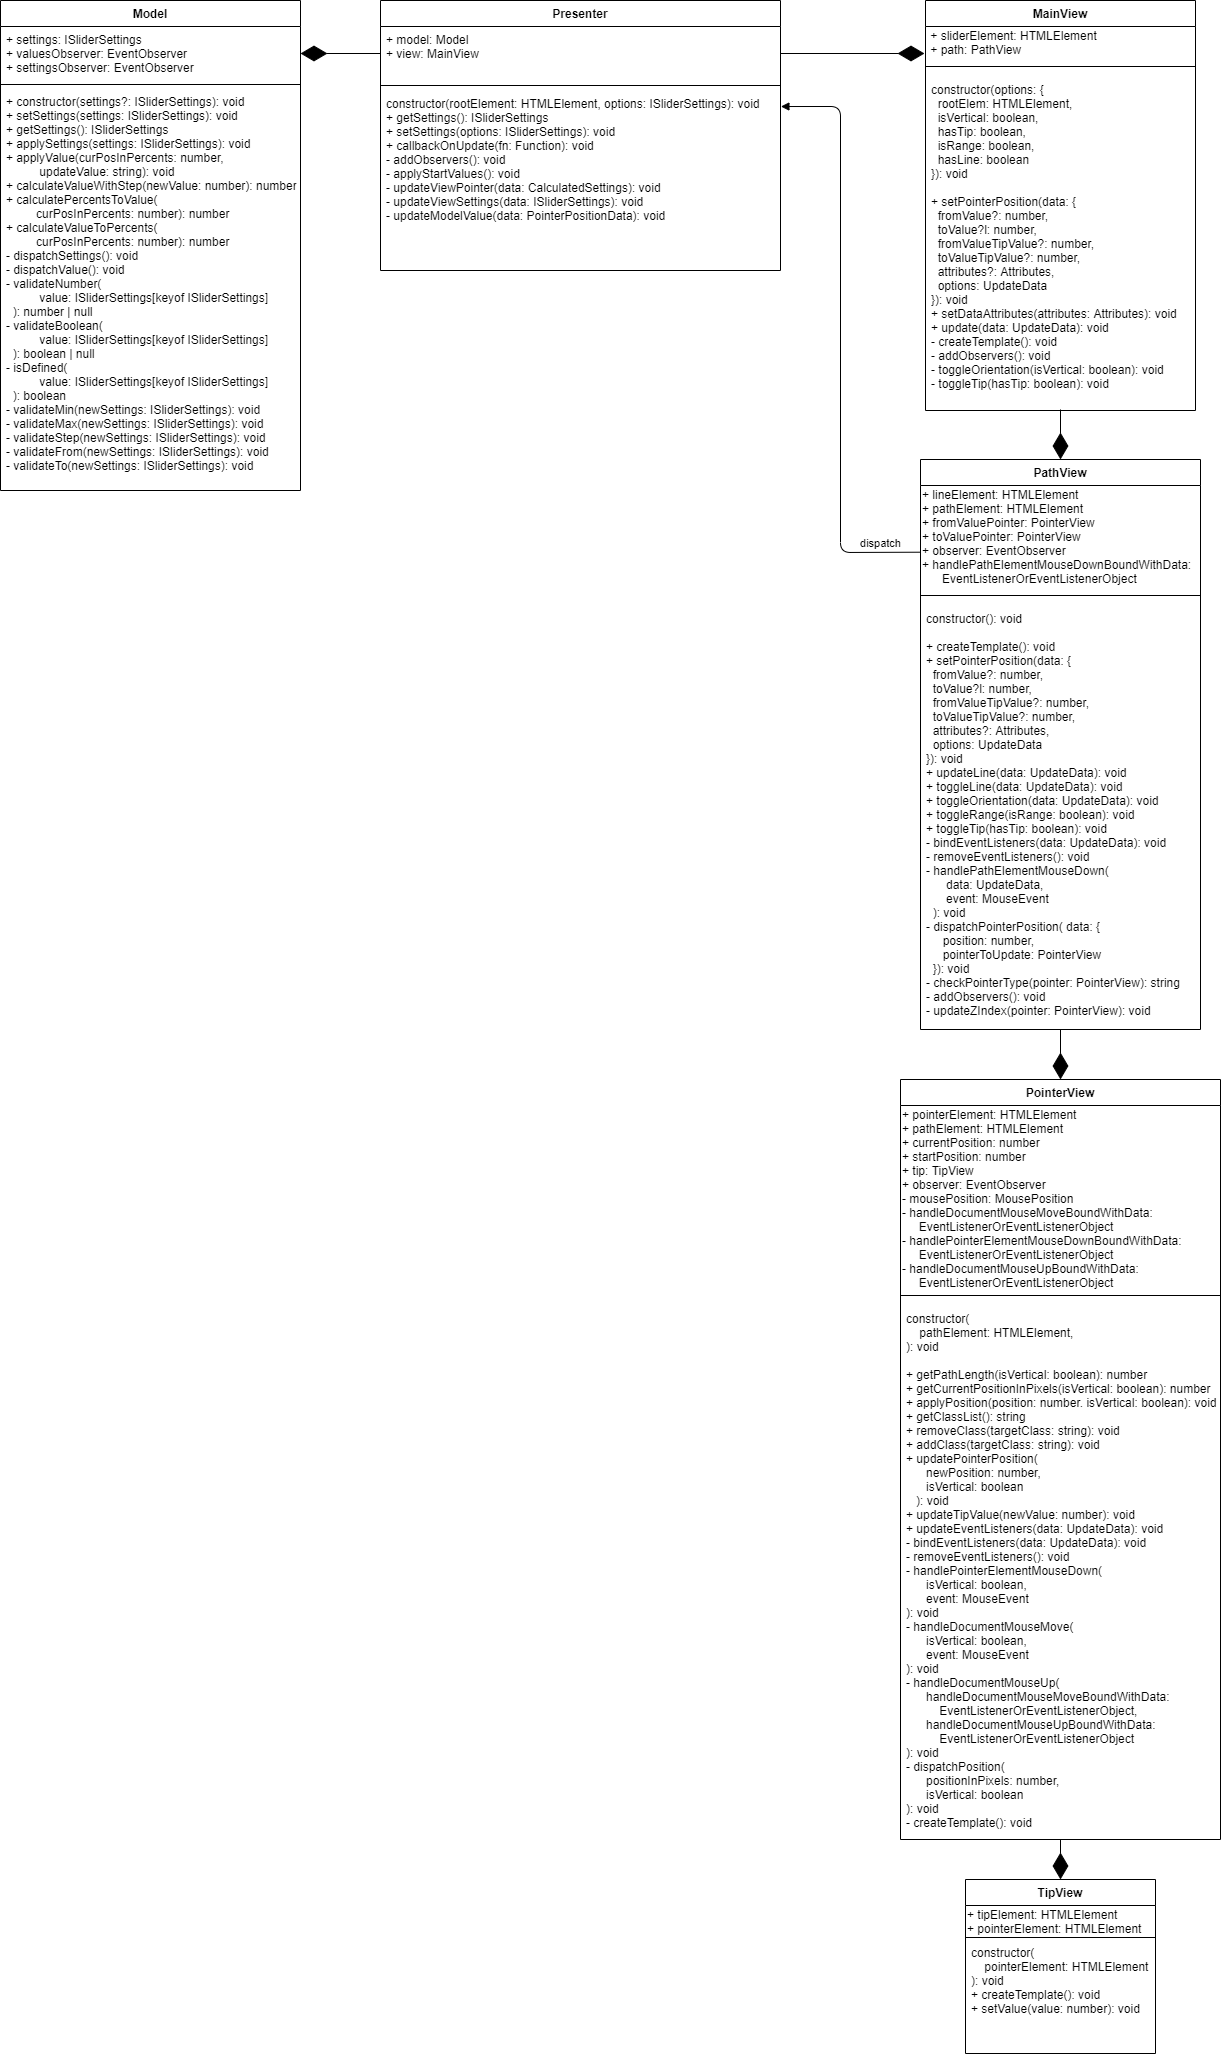

The diagram above was exported from draw.io. Its source (the exported page's mxGraphModel, read from the mxfile embedded in the PNG):
<mxGraphModel dx="2667" dy="1390" grid="1" gridSize="10" guides="1" tooltips="1" connect="1" arrows="1" fold="1" page="1" pageScale="1" pageWidth="3300" pageHeight="4681" math="0" shadow="0">
  <root>
    <mxCell id="0" />
    <mxCell id="1" parent="0" />
    <mxCell id="KylfMZ4ER-iyyTz64dhk-2" value="MainView" style="swimlane;fontStyle=1;align=center;verticalAlign=top;childLayout=stackLayout;horizontal=1;startSize=26;horizontalStack=0;resizeParent=1;resizeParentMax=0;resizeLast=0;collapsible=1;marginBottom=0;" parent="1" vertex="1">
      <mxGeometry x="945" y="241" width="270" height="410" as="geometry" />
    </mxCell>
    <mxCell id="KylfMZ4ER-iyyTz64dhk-3" value="&amp;nbsp;+ sliderElement: HTMLElement&lt;br&gt;&amp;nbsp;+ path: PathView&lt;br&gt;" style="text;html=1;resizable=0;points=[];autosize=1;align=left;verticalAlign=top;spacingTop=-4;" parent="KylfMZ4ER-iyyTz64dhk-2" vertex="1">
      <mxGeometry y="26" width="270" height="30" as="geometry" />
    </mxCell>
    <mxCell id="KylfMZ4ER-iyyTz64dhk-4" value="" style="line;strokeWidth=1;fillColor=none;align=left;verticalAlign=middle;spacingTop=-1;spacingLeft=3;spacingRight=3;rotatable=0;labelPosition=right;points=[];portConstraint=eastwest;" parent="KylfMZ4ER-iyyTz64dhk-2" vertex="1">
      <mxGeometry y="56" width="270" height="20" as="geometry" />
    </mxCell>
    <mxCell id="KylfMZ4ER-iyyTz64dhk-5" value="constructor(options: { &#10;  rootElem: HTMLElement, &#10;  isVertical: boolean, &#10;  hasTip: boolean,&#10;  isRange: boolean,&#10;  hasLine: boolean&#10;}): void&#10;&#10;+ setPointerPosition(data: { &#10;  fromValue?: number,&#10;  toValue?l: number, &#10;  fromValueTipValue?: number,&#10;  toValueTipValue?: number,&#10;  attributes?: Attributes,&#10;  options: UpdateData&#10;}): void&#10;+ setDataAttributes(attributes: Attributes): void&#10;+ update(data: UpdateData): void&#10;- createTemplate(): void &#10;- addObservers(): void&#10;- toggleOrientation(isVertical: boolean): void&#10;- toggleTip(hasTip: boolean): void&#10;" style="text;strokeColor=none;fillColor=none;align=left;verticalAlign=top;spacingLeft=4;spacingRight=4;overflow=hidden;rotatable=0;points=[[0,0.5],[1,0.5]];portConstraint=eastwest;" parent="KylfMZ4ER-iyyTz64dhk-2" vertex="1">
      <mxGeometry y="76" width="270" height="334" as="geometry" />
    </mxCell>
    <mxCell id="KylfMZ4ER-iyyTz64dhk-6" value="Presenter" style="swimlane;fontStyle=1;align=center;verticalAlign=top;childLayout=stackLayout;horizontal=1;startSize=26;horizontalStack=0;resizeParent=1;resizeParentMax=0;resizeLast=0;collapsible=1;marginBottom=0;" parent="1" vertex="1">
      <mxGeometry x="400" y="241" width="400" height="270" as="geometry" />
    </mxCell>
    <mxCell id="KylfMZ4ER-iyyTz64dhk-7" value="+ model: Model&#10;+ view: MainView&#10;" style="text;strokeColor=none;fillColor=none;align=left;verticalAlign=top;spacingLeft=4;spacingRight=4;overflow=hidden;rotatable=0;points=[[0,0.5],[1,0.5]];portConstraint=eastwest;" parent="KylfMZ4ER-iyyTz64dhk-6" vertex="1">
      <mxGeometry y="26" width="400" height="54" as="geometry" />
    </mxCell>
    <mxCell id="KylfMZ4ER-iyyTz64dhk-8" value="" style="line;strokeWidth=1;fillColor=none;align=left;verticalAlign=middle;spacingTop=-1;spacingLeft=3;spacingRight=3;rotatable=0;labelPosition=right;points=[];portConstraint=eastwest;" parent="KylfMZ4ER-iyyTz64dhk-6" vertex="1">
      <mxGeometry y="80" width="400" height="10" as="geometry" />
    </mxCell>
    <mxCell id="KylfMZ4ER-iyyTz64dhk-9" value="constructor(rootElement: HTMLElement, options: ISliderSettings): void&#10;+ getSettings(): ISliderSettings&#10;+ setSettings(options: ISliderSettings): void&#10;+ callbackOnUpdate(fn: Function): void&#10;- addObservers(): void&#10;- applyStartValues(): void&#10;- updateViewPointer(data: CalculatedSettings): void&#10;- updateViewSettings(data: ISliderSettings): void&#10;- updateModelValue(data: PointerPositionData): void" style="text;strokeColor=none;fillColor=none;align=left;verticalAlign=top;spacingLeft=4;spacingRight=4;overflow=hidden;rotatable=0;points=[[0,0.5],[1,0.5]];portConstraint=eastwest;" parent="KylfMZ4ER-iyyTz64dhk-6" vertex="1">
      <mxGeometry y="90" width="400" height="180" as="geometry" />
    </mxCell>
    <mxCell id="KylfMZ4ER-iyyTz64dhk-10" value="Model" style="swimlane;fontStyle=1;align=center;verticalAlign=top;childLayout=stackLayout;horizontal=1;startSize=26;horizontalStack=0;resizeParent=1;resizeParentMax=0;resizeLast=0;collapsible=1;marginBottom=0;" parent="1" vertex="1">
      <mxGeometry x="20" y="241" width="300" height="490" as="geometry" />
    </mxCell>
    <mxCell id="KylfMZ4ER-iyyTz64dhk-11" value="+ settings: ISliderSettings&#10;+ valuesObserver: EventObserver&#10;+ settingsObserver: EventObserver" style="text;strokeColor=none;fillColor=none;align=left;verticalAlign=top;spacingLeft=4;spacingRight=4;overflow=hidden;rotatable=0;points=[[0,0.5],[1,0.5]];portConstraint=eastwest;" parent="KylfMZ4ER-iyyTz64dhk-10" vertex="1">
      <mxGeometry y="26" width="300" height="54" as="geometry" />
    </mxCell>
    <mxCell id="KylfMZ4ER-iyyTz64dhk-12" value="" style="line;strokeWidth=1;fillColor=none;align=left;verticalAlign=middle;spacingTop=-1;spacingLeft=3;spacingRight=3;rotatable=0;labelPosition=right;points=[];portConstraint=eastwest;" parent="KylfMZ4ER-iyyTz64dhk-10" vertex="1">
      <mxGeometry y="80" width="300" height="8" as="geometry" />
    </mxCell>
    <mxCell id="KylfMZ4ER-iyyTz64dhk-13" value="+ constructor(settings?: ISliderSettings): void&#10;+ setSettings(settings: ISliderSettings): void&#10;+ getSettings(): ISliderSettings&#10;+ applySettings(settings: ISliderSettings): void&#10;+ applyValue(curPosInPercents: number, &#10;          updateValue: string): void&#10;+ calculateValueWithStep(newValue: number): number&#10;+ calculatePercentsToValue(&#10;         curPosInPercents: number): number&#10;+ calculateValueToPercents(&#10;         curPosInPercents: number): number&#10;- dispatchSettings(): void&#10;- dispatchValue(): void&#10;- validateNumber( &#10;          value: ISliderSettings[keyof ISliderSettings]&#10;  ): number | null&#10;- validateBoolean(&#10;          value: ISliderSettings[keyof ISliderSettings]&#10;  ): boolean | null&#10;- isDefined(&#10;          value: ISliderSettings[keyof ISliderSettings]&#10;  ): boolean &#10;- validateMin(newSettings: ISliderSettings): void&#10;- validateMax(newSettings: ISliderSettings): void&#10;- validateStep(newSettings: ISliderSettings): void&#10;- validateFrom(newSettings: ISliderSettings): void&#10;- validateTo(newSettings: ISliderSettings): void&#10;&#10;" style="text;strokeColor=none;fillColor=none;align=left;verticalAlign=top;spacingLeft=4;spacingRight=4;overflow=hidden;rotatable=0;points=[[0,0.5],[1,0.5]];portConstraint=eastwest;" parent="KylfMZ4ER-iyyTz64dhk-10" vertex="1">
      <mxGeometry y="88" width="300" height="402" as="geometry" />
    </mxCell>
    <mxCell id="KylfMZ4ER-iyyTz64dhk-29" value="PointerView" style="swimlane;fontStyle=1;align=center;verticalAlign=top;childLayout=stackLayout;horizontal=1;startSize=26;horizontalStack=0;resizeParent=1;resizeParentMax=0;resizeLast=0;collapsible=1;marginBottom=0;" parent="1" vertex="1">
      <mxGeometry x="920" y="1320" width="320" height="760" as="geometry" />
    </mxCell>
    <mxCell id="KylfMZ4ER-iyyTz64dhk-30" value="+ pointerElement: HTMLElement&lt;br&gt;+ pathElement: HTMLElement&lt;br&gt;+ currentPosition: number&lt;br&gt;+ startPosition: number&lt;br&gt;+ tip: TipView&lt;br&gt;+ observer: EventObserver&lt;br&gt;- mousePosition: MousePosition&lt;br&gt;-&amp;nbsp;handleDocumentMouseMoveBoundWithData:&lt;br&gt;&amp;nbsp; &amp;nbsp; &amp;nbsp;EventListenerOrEventListenerObject&lt;br&gt;- handlePointerElementMouseDownBoundWithData:&lt;br&gt;&amp;nbsp; &amp;nbsp; &amp;nbsp;EventListenerOrEventListenerObject&lt;br&gt;-&amp;nbsp;handleDocumentMouseUpBoundWithData:&lt;br&gt;&amp;nbsp; &amp;nbsp; &amp;nbsp;EventListenerOrEventListenerObject" style="text;html=1;resizable=0;points=[];autosize=1;align=left;verticalAlign=top;spacingTop=-4;" parent="KylfMZ4ER-iyyTz64dhk-29" vertex="1">
      <mxGeometry y="26" width="320" height="180" as="geometry" />
    </mxCell>
    <mxCell id="KylfMZ4ER-iyyTz64dhk-31" value="" style="line;strokeWidth=1;fillColor=none;align=left;verticalAlign=middle;spacingTop=-1;spacingLeft=3;spacingRight=3;rotatable=0;labelPosition=right;points=[];portConstraint=eastwest;" parent="KylfMZ4ER-iyyTz64dhk-29" vertex="1">
      <mxGeometry y="206" width="320" height="20" as="geometry" />
    </mxCell>
    <mxCell id="KylfMZ4ER-iyyTz64dhk-32" value="constructor(&#10;    pathElement: HTMLElement,&#10;): void&#10;&#10;+ getPathLength(isVertical: boolean): number&#10;+ getCurrentPositionInPixels(isVertical: boolean): number&#10;+ applyPosition(position: number. isVertical: boolean): void&#10;+ getClassList(): string&#10;+ removeClass(targetClass: string): void&#10;+ addClass(targetClass: string): void&#10;+ updatePointerPosition(&#10;      newPosition: number, &#10;      isVertical: boolean&#10;   ): void&#10;+ updateTipValue(newValue: number): void&#10;+ updateEventListeners(data: UpdateData): void&#10;- bindEventListeners(data: UpdateData): void&#10;- removeEventListeners(): void&#10;- handlePointerElementMouseDown(&#10;      isVertical: boolean,&#10;      event: MouseEvent&#10;): void&#10;- handleDocumentMouseMove(&#10;      isVertical: boolean,&#10;      event: MouseEvent&#10;): void&#10;- handleDocumentMouseUp( &#10;      handleDocumentMouseMoveBoundWithData: &#10;          EventListenerOrEventListenerObject, &#10;      handleDocumentMouseUpBoundWithData: &#10;          EventListenerOrEventListenerObject&#10;): void&#10;- dispatchPosition(&#10;      positionInPixels: number,&#10;      isVertical: boolean&#10;): void&#10;- createTemplate(): void" style="text;strokeColor=none;fillColor=none;align=left;verticalAlign=top;spacingLeft=4;spacingRight=4;overflow=hidden;rotatable=0;points=[[0,0.5],[1,0.5]];portConstraint=eastwest;" parent="KylfMZ4ER-iyyTz64dhk-29" vertex="1">
      <mxGeometry y="226" width="320" height="534" as="geometry" />
    </mxCell>
    <mxCell id="KylfMZ4ER-iyyTz64dhk-33" value="TipView" style="swimlane;fontStyle=1;align=center;verticalAlign=top;childLayout=stackLayout;horizontal=1;startSize=26;horizontalStack=0;resizeParent=1;resizeParentMax=0;resizeLast=0;collapsible=1;marginBottom=0;" parent="1" vertex="1">
      <mxGeometry x="985" y="2120" width="190" height="174" as="geometry" />
    </mxCell>
    <mxCell id="KylfMZ4ER-iyyTz64dhk-34" value="+ tipElement: HTMLElement&lt;br&gt;+ pointerElement: HTMLElement" style="text;html=1;resizable=0;points=[];autosize=1;align=left;verticalAlign=top;spacingTop=-4;" parent="KylfMZ4ER-iyyTz64dhk-33" vertex="1">
      <mxGeometry y="26" width="190" height="30" as="geometry" />
    </mxCell>
    <mxCell id="KylfMZ4ER-iyyTz64dhk-35" value="" style="line;strokeWidth=1;fillColor=none;align=left;verticalAlign=middle;spacingTop=-1;spacingLeft=3;spacingRight=3;rotatable=0;labelPosition=right;points=[];portConstraint=eastwest;" parent="KylfMZ4ER-iyyTz64dhk-33" vertex="1">
      <mxGeometry y="56" width="190" height="4" as="geometry" />
    </mxCell>
    <mxCell id="KylfMZ4ER-iyyTz64dhk-36" value="constructor(&#10;    pointerElement: HTMLElement&#10;): void&#10;+ createTemplate(): void&#10;+ setValue(value: number): void" style="text;strokeColor=none;fillColor=none;align=left;verticalAlign=top;spacingLeft=4;spacingRight=4;overflow=hidden;rotatable=0;points=[[0,0.5],[1,0.5]];portConstraint=eastwest;" parent="KylfMZ4ER-iyyTz64dhk-33" vertex="1">
      <mxGeometry y="60" width="190" height="114" as="geometry" />
    </mxCell>
    <mxCell id="KylfMZ4ER-iyyTz64dhk-40" value="" style="endArrow=diamondThin;endFill=1;endSize=24;html=1;exitX=0.5;exitY=1;exitDx=0;exitDy=0;entryX=0.5;entryY=0;entryDx=0;entryDy=0;" parent="1" source="Qqf5PQKIggHYPl840MFI-1" target="KylfMZ4ER-iyyTz64dhk-29" edge="1">
      <mxGeometry width="160" relative="1" as="geometry">
        <mxPoint x="1240" y="840" as="sourcePoint" />
        <mxPoint x="1130" y="660" as="targetPoint" />
        <Array as="points" />
      </mxGeometry>
    </mxCell>
    <mxCell id="KylfMZ4ER-iyyTz64dhk-41" value="" style="endArrow=diamondThin;endFill=1;endSize=24;html=1;entryX=1;entryY=0.5;entryDx=0;entryDy=0;exitX=0;exitY=0.5;exitDx=0;exitDy=0;" parent="1" target="KylfMZ4ER-iyyTz64dhk-11" edge="1" source="KylfMZ4ER-iyyTz64dhk-7">
      <mxGeometry width="160" relative="1" as="geometry">
        <mxPoint x="400" y="480" as="sourcePoint" />
        <mxPoint x="290.1800000000003" y="844" as="targetPoint" />
        <Array as="points" />
      </mxGeometry>
    </mxCell>
    <mxCell id="KylfMZ4ER-iyyTz64dhk-42" value="" style="endArrow=diamondThin;endFill=1;endSize=24;html=1;exitX=1;exitY=0.5;exitDx=0;exitDy=0;" parent="1" source="KylfMZ4ER-iyyTz64dhk-7" edge="1">
      <mxGeometry width="160" relative="1" as="geometry">
        <mxPoint x="860.6199999999999" y="234.2639999999999" as="sourcePoint" />
        <mxPoint x="944" y="294" as="targetPoint" />
      </mxGeometry>
    </mxCell>
    <mxCell id="KylfMZ4ER-iyyTz64dhk-46" value="" style="endArrow=diamondThin;endFill=1;endSize=24;html=1;entryX=0.5;entryY=0;entryDx=0;entryDy=0;exitX=0.5;exitY=1.001;exitDx=0;exitDy=0;exitPerimeter=0;" parent="1" edge="1" target="KylfMZ4ER-iyyTz64dhk-33" source="KylfMZ4ER-iyyTz64dhk-32">
      <mxGeometry width="160" relative="1" as="geometry">
        <mxPoint x="1090" y="2090" as="sourcePoint" />
        <mxPoint x="1053.5" y="2010" as="targetPoint" />
      </mxGeometry>
    </mxCell>
    <mxCell id="Qqf5PQKIggHYPl840MFI-1" value="PathView" style="swimlane;fontStyle=1;align=center;verticalAlign=top;childLayout=stackLayout;horizontal=1;startSize=26;horizontalStack=0;resizeParent=1;resizeParentMax=0;resizeLast=0;collapsible=1;marginBottom=0;" vertex="1" parent="1">
      <mxGeometry x="940" y="700" width="280" height="570" as="geometry" />
    </mxCell>
    <mxCell id="Qqf5PQKIggHYPl840MFI-2" value="+ lineElement: HTMLElement&lt;br&gt;+ pathElement: HTMLElement&lt;br&gt;+ fromValuePointer: PointerView&lt;br&gt;+ toValuePointer: PointerView&lt;br&gt;+ observer: EventObserver&lt;br&gt;+ handlePathElementMouseDownBoundWithData: &lt;br&gt;&amp;nbsp; &amp;nbsp; &amp;nbsp; EventListenerOrEventListenerObject" style="text;html=1;resizable=0;points=[];autosize=1;align=left;verticalAlign=top;spacingTop=-4;" vertex="1" parent="Qqf5PQKIggHYPl840MFI-1">
      <mxGeometry y="26" width="280" height="100" as="geometry" />
    </mxCell>
    <mxCell id="Qqf5PQKIggHYPl840MFI-3" value="" style="line;strokeWidth=1;fillColor=none;align=left;verticalAlign=middle;spacingTop=-1;spacingLeft=3;spacingRight=3;rotatable=0;labelPosition=right;points=[];portConstraint=eastwest;" vertex="1" parent="Qqf5PQKIggHYPl840MFI-1">
      <mxGeometry y="126" width="280" height="20" as="geometry" />
    </mxCell>
    <mxCell id="Qqf5PQKIggHYPl840MFI-4" value="constructor(): void&#10;&#10;+ createTemplate(): void&#10;+ setPointerPosition(data: { &#10;  fromValue?: number,&#10;  toValue?l: number, &#10;  fromValueTipValue?: number,&#10;  toValueTipValue?: number,&#10;  attributes?: Attributes,&#10;  options: UpdateData&#10;}): void&#10;+ updateLine(data: UpdateData): void&#10;+ toggleLine(data: UpdateData): void&#10;+ toggleOrientation(data: UpdateData): void&#10;+ toggleRange(isRange: boolean): void&#10;+ toggleTip(hasTip: boolean): void&#10;- bindEventListeners(data: UpdateData): void&#10;- removeEventListeners(): void&#10;- handlePathElementMouseDown(&#10;      data: UpdateData, &#10;      event: MouseEvent&#10;  ): void&#10;- dispatchPointerPosition( data: {&#10;     position: number,&#10;     pointerToUpdate: PointerView&#10;  }): void&#10;- checkPointerType(pointer: PointerView): string&#10;- addObservers(): void&#10;- updateZIndex(pointer: PointerView): void" style="text;strokeColor=none;fillColor=none;align=left;verticalAlign=top;spacingLeft=4;spacingRight=4;overflow=hidden;rotatable=0;points=[[0,0.5],[1,0.5]];portConstraint=eastwest;" vertex="1" parent="Qqf5PQKIggHYPl840MFI-1">
      <mxGeometry y="146" width="280" height="424" as="geometry" />
    </mxCell>
    <mxCell id="Qqf5PQKIggHYPl840MFI-6" value="" style="endArrow=diamondThin;endFill=1;endSize=24;html=1;entryX=0.5;entryY=0;entryDx=0;entryDy=0;" edge="1" parent="1" target="Qqf5PQKIggHYPl840MFI-1">
      <mxGeometry width="160" relative="1" as="geometry">
        <mxPoint x="1080" y="650" as="sourcePoint" />
        <mxPoint x="1078" y="680" as="targetPoint" />
      </mxGeometry>
    </mxCell>
    <mxCell id="Qqf5PQKIggHYPl840MFI-7" value="dispatch" style="html=1;verticalAlign=bottom;endArrow=block;exitX=0.001;exitY=0.667;exitDx=0;exitDy=0;exitPerimeter=0;entryX=1.001;entryY=0.089;entryDx=0;entryDy=0;entryPerimeter=0;" edge="1" parent="1" source="Qqf5PQKIggHYPl840MFI-2" target="KylfMZ4ER-iyyTz64dhk-9">
      <mxGeometry x="-0.8625" width="80" relative="1" as="geometry">
        <mxPoint x="700" y="770" as="sourcePoint" />
        <mxPoint x="780" y="770" as="targetPoint" />
        <Array as="points">
          <mxPoint x="860" y="793" />
          <mxPoint x="860" y="347" />
        </Array>
        <mxPoint as="offset" />
      </mxGeometry>
    </mxCell>
  </root>
</mxGraphModel>